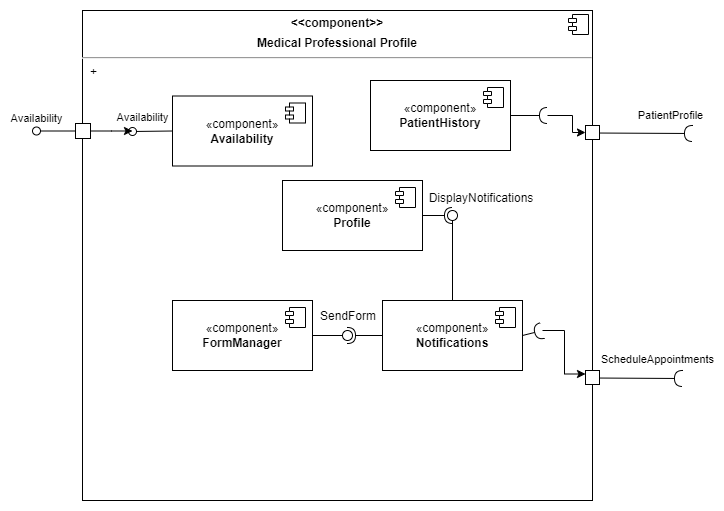

The diagram above was exported from draw.io. Its source (the exported page's mxGraphModel, read from the mxfile embedded in the PNG):
<mxGraphModel dx="1050" dy="534" grid="1" gridSize="10" guides="1" tooltips="1" connect="1" arrows="1" fold="1" page="1" pageScale="1" pageWidth="1100" pageHeight="850" background="none" math="0" shadow="0">
  <root>
    <mxCell id="0" />
    <mxCell id="1" parent="0" />
    <mxCell id="lpX2XApsvJclECuOutFU-6" value="&lt;p style=&quot;margin:0px;margin-top:6px;text-align:center;&quot;&gt;&lt;b&gt;&amp;lt;&amp;lt;component&amp;gt;&amp;gt;&lt;/b&gt;&lt;/p&gt;&lt;p style=&quot;margin:0px;margin-top:6px;text-align:center;&quot;&gt;&lt;b&gt;Medical Professional Profile&lt;/b&gt;&lt;/p&gt;&lt;hr&gt;&lt;p style=&quot;margin:0px;margin-left:8px;&quot;&gt;+&lt;br&gt;&lt;/p&gt;" style="align=left;overflow=fill;html=1;dropTarget=0;whiteSpace=wrap;" parent="1" vertex="1">
      <mxGeometry x="260" y="40" width="510" height="490" as="geometry" />
    </mxCell>
    <mxCell id="lpX2XApsvJclECuOutFU-7" value="" style="shape=component;jettyWidth=8;jettyHeight=4;" parent="lpX2XApsvJclECuOutFU-6" vertex="1">
      <mxGeometry x="1" width="20" height="20" relative="1" as="geometry">
        <mxPoint x="-24" y="4" as="offset" />
      </mxGeometry>
    </mxCell>
    <mxCell id="lpX2XApsvJclECuOutFU-12" value="" style="rounded=0;orthogonalLoop=1;jettySize=auto;html=1;endArrow=halfCircle;endFill=0;endSize=6;strokeWidth=1;sketch=0;fontSize=12;curved=1;exitX=1;exitY=0.25;exitDx=0;exitDy=0;" parent="1" source="lpX2XApsvJclECuOutFU-6" edge="1">
      <mxGeometry relative="1" as="geometry">
        <mxPoint x="870" y="250" as="sourcePoint" />
        <mxPoint x="870" y="163" as="targetPoint" />
      </mxGeometry>
    </mxCell>
    <mxCell id="lpX2XApsvJclECuOutFU-14" value="PatientProfile" style="edgeLabel;html=1;align=center;verticalAlign=middle;resizable=0;points=[];" parent="lpX2XApsvJclECuOutFU-12" vertex="1" connectable="0">
      <mxGeometry x="0.5684" y="-4" relative="1" as="geometry">
        <mxPoint y="-22" as="offset" />
      </mxGeometry>
    </mxCell>
    <mxCell id="lpX2XApsvJclECuOutFU-13" value="" style="ellipse;whiteSpace=wrap;html=1;align=center;aspect=fixed;fillColor=none;strokeColor=none;resizable=0;perimeter=centerPerimeter;rotatable=0;allowArrows=0;points=[];outlineConnect=1;" parent="1" vertex="1">
      <mxGeometry x="538" y="270" width="10" height="10" as="geometry" />
    </mxCell>
    <mxCell id="lpX2XApsvJclECuOutFU-15" value="" style="whiteSpace=wrap;html=1;aspect=fixed;" parent="1" vertex="1">
      <mxGeometry x="763" y="155" width="14" height="14" as="geometry" />
    </mxCell>
    <mxCell id="lpX2XApsvJclECuOutFU-22" style="edgeStyle=orthogonalEdgeStyle;rounded=0;orthogonalLoop=1;jettySize=auto;html=1;entryX=0;entryY=0.5;entryDx=0;entryDy=0;exitX=0.12;exitY=0.52;exitDx=0;exitDy=0;exitPerimeter=0;" parent="1" source="lpX2XApsvJclECuOutFU-27" target="lpX2XApsvJclECuOutFU-15" edge="1">
      <mxGeometry relative="1" as="geometry">
        <mxPoint x="730" y="150" as="sourcePoint" />
      </mxGeometry>
    </mxCell>
    <mxCell id="lpX2XApsvJclECuOutFU-20" value="«component»&lt;br&gt;&lt;b&gt;PatientHistory&lt;/b&gt;" style="html=1;dropTarget=0;whiteSpace=wrap;" parent="1" vertex="1">
      <mxGeometry x="548" y="110" width="140" height="70" as="geometry" />
    </mxCell>
    <mxCell id="lpX2XApsvJclECuOutFU-21" value="" style="shape=module;jettyWidth=8;jettyHeight=4;" parent="lpX2XApsvJclECuOutFU-20" vertex="1">
      <mxGeometry x="1" width="20" height="20" relative="1" as="geometry">
        <mxPoint x="-27" y="7" as="offset" />
      </mxGeometry>
    </mxCell>
    <mxCell id="lpX2XApsvJclECuOutFU-26" value="" style="rounded=0;orthogonalLoop=1;jettySize=auto;html=1;endArrow=halfCircle;endFill=0;endSize=6;strokeWidth=1;sketch=0;fontSize=12;curved=1;exitX=1;exitY=0.5;exitDx=0;exitDy=0;" parent="1" source="lpX2XApsvJclECuOutFU-20" target="lpX2XApsvJclECuOutFU-27" edge="1">
      <mxGeometry relative="1" as="geometry">
        <mxPoint x="625" y="275" as="sourcePoint" />
      </mxGeometry>
    </mxCell>
    <mxCell id="lpX2XApsvJclECuOutFU-27" value="" style="ellipse;whiteSpace=wrap;html=1;align=center;aspect=fixed;fillColor=none;strokeColor=none;resizable=0;perimeter=centerPerimeter;rotatable=0;allowArrows=0;points=[];outlineConnect=1;" parent="1" vertex="1">
      <mxGeometry x="720" y="140" width="10" height="10" as="geometry" />
    </mxCell>
    <mxCell id="lpX2XApsvJclECuOutFU-28" value="«component»&lt;br&gt;&lt;b&gt;Profile&lt;/b&gt;" style="html=1;dropTarget=0;whiteSpace=wrap;" parent="1" vertex="1">
      <mxGeometry x="460" y="210" width="140" height="70" as="geometry" />
    </mxCell>
    <mxCell id="lpX2XApsvJclECuOutFU-29" value="" style="shape=module;jettyWidth=8;jettyHeight=4;" parent="lpX2XApsvJclECuOutFU-28" vertex="1">
      <mxGeometry x="1" width="20" height="20" relative="1" as="geometry">
        <mxPoint x="-27" y="7" as="offset" />
      </mxGeometry>
    </mxCell>
    <mxCell id="lpX2XApsvJclECuOutFU-46" style="edgeStyle=orthogonalEdgeStyle;rounded=0;orthogonalLoop=1;jettySize=auto;html=1;entryX=0;entryY=0.25;entryDx=0;entryDy=0;" parent="1" target="lpX2XApsvJclECuOutFU-43" edge="1">
      <mxGeometry relative="1" as="geometry">
        <mxPoint x="920" y="359.5" as="targetPoint" />
        <mxPoint x="720" y="360" as="sourcePoint" />
        <Array as="points">
          <mxPoint x="742" y="360" />
          <mxPoint x="742" y="404" />
        </Array>
      </mxGeometry>
    </mxCell>
    <mxCell id="lpX2XApsvJclECuOutFU-30" value="«component»&lt;br&gt;&lt;b&gt;Notifications&lt;/b&gt;" style="html=1;dropTarget=0;whiteSpace=wrap;" parent="1" vertex="1">
      <mxGeometry x="560" y="330" width="140" height="70" as="geometry" />
    </mxCell>
    <mxCell id="lpX2XApsvJclECuOutFU-31" value="" style="shape=module;jettyWidth=8;jettyHeight=4;" parent="lpX2XApsvJclECuOutFU-30" vertex="1">
      <mxGeometry x="1" width="20" height="20" relative="1" as="geometry">
        <mxPoint x="-27" y="7" as="offset" />
      </mxGeometry>
    </mxCell>
    <mxCell id="lpX2XApsvJclECuOutFU-32" value="«component»&lt;br&gt;&lt;b&gt;FormManager&lt;/b&gt;" style="html=1;dropTarget=0;whiteSpace=wrap;" parent="1" vertex="1">
      <mxGeometry x="350" y="330" width="140" height="70" as="geometry" />
    </mxCell>
    <mxCell id="lpX2XApsvJclECuOutFU-33" value="" style="shape=module;jettyWidth=8;jettyHeight=4;" parent="lpX2XApsvJclECuOutFU-32" vertex="1">
      <mxGeometry x="1" width="20" height="20" relative="1" as="geometry">
        <mxPoint x="-27" y="7" as="offset" />
      </mxGeometry>
    </mxCell>
    <mxCell id="lpX2XApsvJclECuOutFU-34" value="" style="rounded=0;orthogonalLoop=1;jettySize=auto;html=1;endArrow=halfCircle;endFill=0;endSize=6;strokeWidth=1;sketch=0;exitX=1;exitY=0.5;exitDx=0;exitDy=0;" parent="1" source="lpX2XApsvJclECuOutFU-28" target="lpX2XApsvJclECuOutFU-36" edge="1">
      <mxGeometry relative="1" as="geometry">
        <mxPoint x="670" y="295" as="sourcePoint" />
      </mxGeometry>
    </mxCell>
    <mxCell id="lpX2XApsvJclECuOutFU-35" value="" style="rounded=0;orthogonalLoop=1;jettySize=auto;html=1;endArrow=oval;endFill=0;sketch=0;sourcePerimeterSpacing=0;targetPerimeterSpacing=0;endSize=10;exitX=0.5;exitY=0;exitDx=0;exitDy=0;" parent="1" source="lpX2XApsvJclECuOutFU-30" target="lpX2XApsvJclECuOutFU-36" edge="1">
      <mxGeometry relative="1" as="geometry">
        <mxPoint x="630" y="295" as="sourcePoint" />
      </mxGeometry>
    </mxCell>
    <mxCell id="lpX2XApsvJclECuOutFU-36" value="" style="ellipse;whiteSpace=wrap;html=1;align=center;aspect=fixed;fillColor=none;strokeColor=none;resizable=0;perimeter=centerPerimeter;rotatable=0;allowArrows=0;points=[];outlineConnect=1;" parent="1" vertex="1">
      <mxGeometry x="625" y="240" width="10" height="10" as="geometry" />
    </mxCell>
    <mxCell id="lpX2XApsvJclECuOutFU-37" value="" style="rounded=0;orthogonalLoop=1;jettySize=auto;html=1;endArrow=halfCircle;endFill=0;endSize=6;strokeWidth=1;sketch=0;exitX=0;exitY=0.5;exitDx=0;exitDy=0;" parent="1" source="lpX2XApsvJclECuOutFU-30" edge="1">
      <mxGeometry relative="1" as="geometry">
        <mxPoint x="560" y="365" as="sourcePoint" />
        <mxPoint x="525" y="365" as="targetPoint" />
      </mxGeometry>
    </mxCell>
    <mxCell id="lpX2XApsvJclECuOutFU-40" value="" style="rounded=0;orthogonalLoop=1;jettySize=auto;html=1;endArrow=halfCircle;endFill=0;endSize=6;strokeWidth=1;sketch=0;fontSize=12;curved=1;exitX=1;exitY=0.75;exitDx=0;exitDy=0;" parent="1" source="lpX2XApsvJclECuOutFU-6" edge="1">
      <mxGeometry relative="1" as="geometry">
        <mxPoint x="875" y="335" as="sourcePoint" />
        <mxPoint x="860" y="408" as="targetPoint" />
      </mxGeometry>
    </mxCell>
    <mxCell id="lpX2XApsvJclECuOutFU-42" value="ScheduleAppointments" style="edgeLabel;html=1;align=center;verticalAlign=middle;resizable=0;points=[];" parent="lpX2XApsvJclECuOutFU-40" vertex="1" connectable="0">
      <mxGeometry x="0.4534" y="-1" relative="1" as="geometry">
        <mxPoint y="-20" as="offset" />
      </mxGeometry>
    </mxCell>
    <mxCell id="lpX2XApsvJclECuOutFU-41" value="" style="ellipse;whiteSpace=wrap;html=1;align=center;aspect=fixed;fillColor=none;strokeColor=none;resizable=0;perimeter=centerPerimeter;rotatable=0;allowArrows=0;points=[];outlineConnect=1;" parent="1" vertex="1">
      <mxGeometry x="850" y="330" width="10" height="10" as="geometry" />
    </mxCell>
    <mxCell id="lpX2XApsvJclECuOutFU-43" value="" style="whiteSpace=wrap;html=1;aspect=fixed;" parent="1" vertex="1">
      <mxGeometry x="763" y="400" width="14" height="14" as="geometry" />
    </mxCell>
    <mxCell id="lpX2XApsvJclECuOutFU-44" value="" style="rounded=0;orthogonalLoop=1;jettySize=auto;html=1;endArrow=halfCircle;endFill=0;endSize=6;strokeWidth=1;sketch=0;fontSize=12;curved=1;exitX=1;exitY=0.5;exitDx=0;exitDy=0;" parent="1" source="lpX2XApsvJclECuOutFU-30" edge="1">
      <mxGeometry relative="1" as="geometry">
        <mxPoint x="693" y="445" as="sourcePoint" />
        <mxPoint x="720" y="360" as="targetPoint" />
      </mxGeometry>
    </mxCell>
    <mxCell id="lpX2XApsvJclECuOutFU-45" value="" style="ellipse;whiteSpace=wrap;html=1;align=center;aspect=fixed;fillColor=none;strokeColor=none;resizable=0;perimeter=centerPerimeter;rotatable=0;allowArrows=0;points=[];outlineConnect=1;" parent="1" vertex="1">
      <mxGeometry x="668" y="440" width="10" height="10" as="geometry" />
    </mxCell>
    <mxCell id="lpX2XApsvJclECuOutFU-47" value="" style="rounded=0;orthogonalLoop=1;jettySize=auto;html=1;endArrow=oval;endFill=0;sketch=0;sourcePerimeterSpacing=0;targetPerimeterSpacing=0;endSize=10;exitX=1;exitY=0.5;exitDx=0;exitDy=0;" parent="1" source="lpX2XApsvJclECuOutFU-32" edge="1">
      <mxGeometry relative="1" as="geometry">
        <mxPoint x="500" y="355" as="sourcePoint" />
        <mxPoint x="525" y="365" as="targetPoint" />
      </mxGeometry>
    </mxCell>
    <mxCell id="lpX2XApsvJclECuOutFU-48" value="«component»&lt;br&gt;&lt;b&gt;Availability&lt;/b&gt;" style="html=1;dropTarget=0;whiteSpace=wrap;" parent="1" vertex="1">
      <mxGeometry x="350" y="125.5" width="140" height="70" as="geometry" />
    </mxCell>
    <mxCell id="lpX2XApsvJclECuOutFU-49" value="" style="shape=module;jettyWidth=8;jettyHeight=4;" parent="lpX2XApsvJclECuOutFU-48" vertex="1">
      <mxGeometry x="1" width="20" height="20" relative="1" as="geometry">
        <mxPoint x="-27" y="7" as="offset" />
      </mxGeometry>
    </mxCell>
    <mxCell id="lpX2XApsvJclECuOutFU-60" style="edgeStyle=orthogonalEdgeStyle;rounded=0;orthogonalLoop=1;jettySize=auto;html=1;" parent="1" source="lpX2XApsvJclECuOutFU-51" edge="1">
      <mxGeometry relative="1" as="geometry">
        <mxPoint x="310" y="160.5" as="targetPoint" />
      </mxGeometry>
    </mxCell>
    <mxCell id="lpX2XApsvJclECuOutFU-51" value="" style="html=1;rounded=0;" parent="1" vertex="1">
      <mxGeometry x="253" y="153" width="15" height="15" as="geometry" />
    </mxCell>
    <mxCell id="lpX2XApsvJclECuOutFU-52" value="" style="endArrow=none;html=1;rounded=0;align=center;verticalAlign=top;endFill=0;labelBackgroundColor=none;endSize=2;" parent="1" source="lpX2XApsvJclECuOutFU-51" target="lpX2XApsvJclECuOutFU-53" edge="1">
      <mxGeometry relative="1" as="geometry" />
    </mxCell>
    <mxCell id="lpX2XApsvJclECuOutFU-53" value="Availability" style="ellipse;html=1;fontSize=11;align=center;fillColor=none;points=[];aspect=fixed;resizable=0;verticalAlign=bottom;labelPosition=center;verticalLabelPosition=top;flipH=1;" parent="1" vertex="1">
      <mxGeometry x="210" y="156.5" width="8" height="8" as="geometry" />
    </mxCell>
    <mxCell id="lpX2XApsvJclECuOutFU-58" value="" style="html=1;verticalAlign=bottom;labelBackgroundColor=none;endArrow=oval;endFill=0;endSize=8;rounded=0;exitX=0;exitY=0.5;exitDx=0;exitDy=0;" parent="1" source="lpX2XApsvJclECuOutFU-48" edge="1">
      <mxGeometry width="160" relative="1" as="geometry">
        <mxPoint x="120" y="240" as="sourcePoint" />
        <mxPoint x="310" y="161" as="targetPoint" />
      </mxGeometry>
    </mxCell>
    <mxCell id="lpX2XApsvJclECuOutFU-59" value="Availability" style="edgeLabel;html=1;align=center;verticalAlign=middle;resizable=0;points=[];" parent="lpX2XApsvJclECuOutFU-58" vertex="1" connectable="0">
      <mxGeometry x="0.4305" y="1" relative="1" as="geometry">
        <mxPoint x="-2" y="-15" as="offset" />
      </mxGeometry>
    </mxCell>
    <mxCell id="lpX2XApsvJclECuOutFU-61" value="SendForm" style="text;strokeColor=none;align=center;fillColor=none;html=1;verticalAlign=middle;whiteSpace=wrap;rounded=0;" parent="1" vertex="1">
      <mxGeometry x="496" y="336" width="60" height="19" as="geometry" />
    </mxCell>
    <mxCell id="lpX2XApsvJclECuOutFU-63" value="DisplayNotifications" style="text;strokeColor=none;align=center;fillColor=none;html=1;verticalAlign=middle;whiteSpace=wrap;rounded=0;" parent="1" vertex="1">
      <mxGeometry x="603" y="218" width="112" height="19" as="geometry" />
    </mxCell>
  </root>
</mxGraphModel>